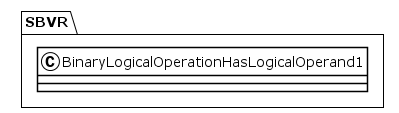

The diagram above was rendered by PlantUML. Its source (embedded in the PNG):
@startuml
!theme plain
package SBVR {
class BinaryLogicalOperationHasLogicalOperand1 {
}
}
@enduml